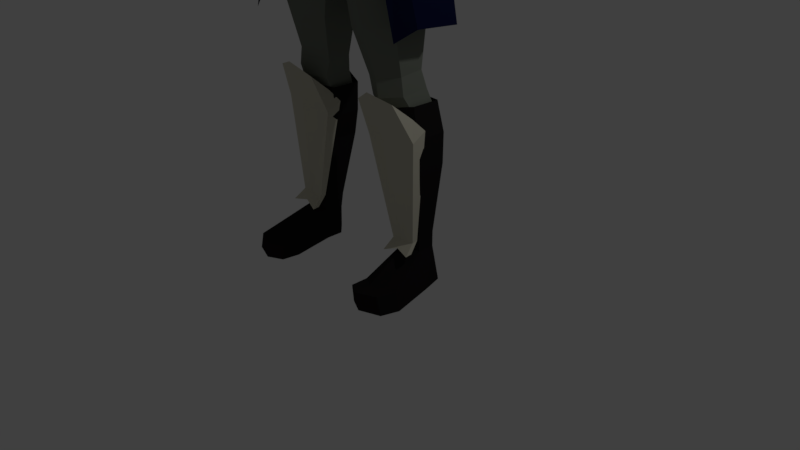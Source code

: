 # Source: female3.blend  (saved by Blender 2.79.0; exported with 4.5.12 LTS)
import bpy
from mathutils import Matrix  # noqa: F401  (used for matrix-valued properties, if any)

bpy.ops.wm.read_factory_settings(use_empty=True)
scene = bpy.context.scene
scene.name = 'Scene'

# ---- collections
col_collection_1 = bpy.data.collections.new('Collection 1'); scene.collection.children.link(col_collection_1)

# ---- materials (node trees are filled in below, after node groups)
mat_material_016 = bpy.data.materials.new('Material.016')
mat_material_016.alpha_threshold = 0.0
mat_material_016.use_transparent_shadow = False
mat_material_016.diffuse_color = (0.01584, 0.01429, 0.01496, 1.0)
mat_material_016.roughness = 0.5
mat_material_005 = bpy.data.materials.new('Material.005')
mat_material_005.alpha_threshold = 0.0
mat_material_005.use_transparent_shadow = False
mat_material_005.diffuse_color = (0.1904, 0.2079, 0.1738, 1.0)
mat_material_005.roughness = 0.5
mat_material_008 = bpy.data.materials.new('Material.008')
mat_material_008.alpha_threshold = 0.0
mat_material_008.use_transparent_shadow = False
mat_material_008.diffuse_color = (0.09462, 0.004733, 0.001158, 1.0)
mat_material_008.roughness = 0.5
mat_material_011 = bpy.data.materials.new('Material.011')
mat_material_011.alpha_threshold = 0.0
mat_material_011.use_transparent_shadow = False
mat_material_011.diffuse_color = (0.0444, 0.01477, 0.01054, 1.0)
mat_material_011.roughness = 0.5
mat_material = bpy.data.materials.new('Material')
mat_material.alpha_threshold = 0.0
mat_material.use_transparent_shadow = False
mat_material.diffuse_color = (1.0, 0.7454, 0.5089, 1.0)
mat_material.roughness = 0.5
mat_material.line_color = (0.0, 0.0, 0.0, 1.0)
mat_material_009 = bpy.data.materials.new('Material.009')
mat_material_009.alpha_threshold = 0.0
mat_material_009.use_transparent_shadow = False
mat_material_009.diffuse_color = (0.03968, 0.0187, 0.009106, 1.0)
mat_material_009.roughness = 0.5
mat_material_004 = bpy.data.materials.new('Material.004')
mat_material_004.alpha_threshold = 0.0
mat_material_004.use_transparent_shadow = False
mat_material_004.diffuse_color = (0.005422, 0.007255, 0.0331, 1.0)
mat_material_004.roughness = 0.5
mat_material_001 = bpy.data.materials.new('Material.001')
mat_material_001.alpha_threshold = 0.0
mat_material_001.use_transparent_shadow = False
mat_material_001.diffuse_color = (0.6383, 0.6141, 0.4989, 1.0)
mat_material_001.roughness = 0.5
mat_material_010 = bpy.data.materials.new('Material.010')
mat_material_010.alpha_threshold = 0.0
mat_material_010.use_transparent_shadow = False
mat_material_010.diffuse_color = (1.0, 0.7454, 0.5089, 1.0)
mat_material_010.roughness = 0.5
mat_material_010.line_color = (0.0, 0.0, 0.0, 1.0)

# ---- material node trees

# ---- world
world_world = bpy.data.worlds.new('World'); scene.world = world_world
world_world.color = (0.05088, 0.05088, 0.05088)
world_world.use_sun_shadow = False
world_world.sun_shadow_jitter_overblur = 0.0
world_world.cycles.sampling_method = 'MANUAL'

# ---- cameras
cam_camera = bpy.data.cameras.new('Camera')
cam_camera.clip_end = 100.0
cam_camera.lens = 35.0
cam_camera.sensor_width = 32.0
cam_camera.sensor_height = 18.0
cam_camera.ortho_scale = 7.314
cam_camera.dof.focus_distance = 0.0
cam_camera.dof.aperture_fstop = 128.0

# ---- lights
light_lamp = bpy.data.lights.new('Lamp', 'POINT')
light_lamp.transmission_factor = 0.0
light_lamp.cutoff_distance = 30.0
light_lamp.energy = 100.0
light_lamp.shadow_buffer_clip_start = 1.001
light_lamp.shadow_soft_size = 0.1
light_lamp.shadow_maximum_resolution = 0.006
light_lamp.use_absolute_resolution = True

# ---- meshes
me_cube_007 = bpy.data.meshes.new('Cube.007')
me_cube_007.from_pydata([(0.9964, 0.1351, 0.6481), (0.8325, 0.2345, 0.623), (0.4084, 0.2119, 1.798), (0.4084, -0.1885, 1.798), (0.7384, -0.3285, 1.848), (1.068, -0.1885, 1.899), (1.068, 0.2119, 1.899), (0.7384, 0.4121, 1.848), (0.7994, 0.3719, 1.484), (0.6774, 0.3142, 2.212), (1.064, 0.2112, 1.524), (0.9784, 0.1931, 2.259), (1.064, -0.149, 1.524), (0.9784, -0.1722, 2.259), (0.7994, -0.2762, 1.484), (0.6774, -0.3457, 2.212), (0.5346, -0.149, 1.443), (0.3763, -0.1722, 2.166), (0.5346, 0.2672, 1.443), (0.3763, 0.1931, 2.166), (0.9964, -0.0877, 0.6481), (0.8325, -0.1871, 0.623), (0.6687, -0.0877, 0.5979), (0.6687, 0.1444, 0.5979), (0.8325, 0.2345, 0.4304), (0.9964, 0.1351, 0.4555), (0.9964, -0.0877, 0.4555), (0.8325, -0.1871, 0.5023), (0.6687, -0.0877, 0.4053), (0.6687, 0.1112, 0.4053), (0.8892, 0.2847, -0.001254), (1.055, 0.1853, 0.002789), (1.132, -0.0877, 0.002789), (0.8892, -0.1871, -0.001254), (0.7233, -0.0877, -0.005296), (0.7233, 0.1373, -0.005296), (1.174, -0.6297, 0.1908), (0.8326, -0.7291, 0.1802), (0.6687, -0.6297, 0.1695), (1.232, -0.6297, -0.03418), (0.8892, -0.7291, -0.0359), (0.661, -0.6297, -0.03762), (1.104, -0.8572, 0.1904), (0.8327, -0.9566, 0.1798), (0.6688, -0.8572, 0.1691), (1.163, -0.8572, -0.03458), (0.8893, -0.9566, -0.0363), (0.6951, -0.8572, -0.03802)], [], [(10, 6, 5, 12), (18, 2, 7, 8), (8, 7, 6, 10), (14, 4, 3, 16), (16, 3, 2, 18), (12, 5, 4, 14), (7, 9, 11, 6), (6, 11, 13, 5), (5, 13, 15, 4), (4, 15, 17, 3), (3, 17, 19, 2), (2, 19, 9, 7), (10, 12, 20, 0), (22, 23, 29, 28), (16, 18, 23, 22), (8, 10, 0, 1), (12, 14, 21, 20), (18, 8, 1, 23), (14, 16, 22, 21), (29, 24, 30, 35), (20, 21, 27, 26), (1, 0, 25, 24), (23, 1, 24, 29), (21, 22, 28, 27), (0, 20, 26, 25), (30, 31, 32, 33, 34, 35), (27, 28, 38, 37), (25, 26, 32, 31), (28, 29, 35, 34), (28, 34, 41, 38), (24, 25, 31, 30), (37, 38, 44, 43), (41, 40, 46, 47), (33, 32, 39, 40), (34, 33, 40, 41), (26, 27, 37, 36), (32, 26, 36, 39), (43, 44, 47, 46), (42, 43, 46, 45), (39, 36, 42, 45), (38, 41, 47, 44), (40, 39, 45, 46), (36, 37, 43, 42)])
me_cube_007.materials.append(mat_material_016)
me_cube_007.materials.append(mat_material_005)
me_cube_007.materials.append(mat_material_008)
me_cube_007.use_remesh_preserve_volume = False
me_cube_007.use_remesh_preserve_attributes = False
me_cube_007.use_mirror_vertex_groups = False
me_cube_007.update()
me_cube_006 = bpy.data.meshes.new('Cube.006')
me_cube_006.from_pydata([(0.0, -0.04391, 7.422), (0.3269, -0.1146, 7.408), (0.3098, -0.3358, 7.451), (0.0, 0.04585, 7.528), (0.3847, -0.05679, 7.573), (0.3027, -0.5001, 7.619), (0.0889, 0.1052, 7.654), (0.0, -0.7784, 7.823), (0.3653, -0.08502, 7.758), (0.2943, -0.6205, 7.769), (0.0, -0.09942, 8.055), (0.0, -0.6481, 8.06), (0.2474, -0.1911, 7.972), (0.2214, -0.5374, 8.009), (0.07233, 0.01431, 7.665), (0.0, 0.08589, 7.578), (0.1351, 0.02086, 7.748), (0.06175, 0.00714, 7.837), (0.0, 0.05423, 7.863), (0.0, 0.1123, 7.613), (0.08287, 0.09344, 7.737), (0.1041, 0.3623, 7.568), (0.0747, 0.07469, 7.816), (0.0, 0.09982, 7.808), (0.09186, 0.1973, 7.72), (0.0, 0.2827, 7.536), (0.11, 0.1845, 7.776), (0.09575, 0.2034, 7.838), (0.0, 0.2258, 7.868), (0.1241, 0.3566, 7.656), (0.112, 0.3519, 7.676), (0.0, 0.3709, 7.734), (0.05199, 0.4163, 7.26), (0.0, 0.4161, 7.259), (0.0, 0.4313, 7.253), (0.054, 0.426, 7.271), (0.0, 0.44, 7.262), (0.05344, 0.4291, 7.274), (0.0, 0.4435, 7.279), (0.0747, 0.1277, 7.802), (0.3269, -0.1146, 7.408)], [], [(2, 1, 4, 5), (40, 0, 3, 4), (4, 3, 15, 14), (9, 8, 12, 13), (5, 4, 8, 9), (10, 12, 17, 18), (11, 13, 10), (10, 13, 12), (7, 9, 13, 11), (17, 16, 20, 22), (16, 14, 6, 20), (8, 4, 14, 16), (12, 8, 16, 17), (6, 19, 25, 24), (23, 39, 27, 28), (14, 15, 19, 6), (18, 17, 22, 23), (27, 26, 29, 30), (26, 24, 21, 29), (20, 6, 24, 26), (39, 20, 26, 27), (31, 30, 37, 38), (30, 29, 35, 37), (24, 25, 21), (28, 27, 30, 31), (29, 21, 32, 35), (35, 36, 38, 37), (32, 34, 36, 35), (32, 33, 34), (21, 25, 33, 32), (22, 39, 23), (39, 22, 20)])
me_cube_006.materials.append(mat_material_011)
me_cube_006.materials.append(mat_material_005)
me_cube_006.materials.append(mat_material_008)
me_cube_006.use_remesh_preserve_volume = False
me_cube_006.use_remesh_preserve_attributes = False
me_cube_006.use_mirror_vertex_groups = False
me_cube_006.update()
me_cube_005 = bpy.data.meshes.new('Cube.005')
me_cube_005.from_pydata([], [], [])
me_cube_005.materials.append(mat_material)
me_cube_005.materials.append(mat_material_005)
me_cube_005.materials.append(mat_material_009)
me_cube_005.use_remesh_preserve_volume = False
me_cube_005.use_remesh_preserve_attributes = False
me_cube_005.use_mirror_vertex_groups = False
me_cube_005.update()
me_cube_004 = bpy.data.meshes.new('Cube.004')
me_cube_004.from_pydata([(0.659, 0.113, 5.0), (0.2986, 0.3078, 4.975), (0.6625, -0.5431, 4.969), (0.5196, -0.7392, 4.986), (0.0, 0.2556, 4.954), (0.5152, -0.1009, 5.289), (0.2989, 0.02732, 5.263), (0.5187, -0.6118, 5.258), (0.4282, -0.8079, 5.274), (0.0, 0.0562, 5.242), (0.5338, -0.09192, 5.828), (0.317, 0.09496, 5.818), (0.5382, -0.5944, 5.812), (0.4463, -0.807, 5.807), (0.0, 0.1425, 5.82), (0.5573, 0.07229, 6.32), (0.3405, 0.2112, 6.31), (0.5617, -0.487, 6.277), (0.0, 0.2588, 6.312), (0.4615, -0.8403, 5.972), (0.4685, -0.8077, 6.121), (0.4914, 0.007353, 6.833), (0.3439, 0.07715, 6.86), (0.4944, -0.3443, 6.756), (0.3692, -0.6384, 6.815), (0.0, 0.08794, 6.943), (0.5785, -0.335, 6.288), (0.5741, 0.07158, 6.33), (0.5379, -0.345, 6.76), (0.5349, 0.006637, 6.837), (0.9213, -0.2576, 6.407), (0.9126, -0.02361, 6.43), (0.8279, -0.2385, 6.632), (0.8148, -0.06098, 6.674), (0.6512, -0.231, 5.937), (0.6467, 0.03949, 5.979), (1.007, -0.2196, 6.057), (0.9984, 0.01433, 6.079), (0.6749, 0.005636, 6.776), (0.7433, 0.1147, 6.38), (0.7499, -0.3874, 6.347), (0.6829, -0.3397, 6.717), (0.8576, 0.1051, 6.029), (0.8642, -0.3485, 5.997), (0.7962, -0.17, 5.626), (0.7926, 0.0494, 5.66), (1.101, -0.1608, 5.723), (1.11, 0.02898, 5.741), (0.9792, 0.09695, 5.7), (0.9846, -0.2331, 5.674), (0.8861, -0.1641, 5.402), (0.8818, 0.09612, 5.442), (1.238, -0.1532, 5.517), (1.254, 0.07191, 5.539), (1.094, 0.1471, 5.491), (1.1, -0.2134, 5.459), (1.009, -0.1783, 5.08), (1.026, 0.1277, 5.125), (1.367, -0.1279, 5.208), (1.358, 0.1222, 5.232), (1.207, 0.173, 5.178), (1.214, -0.1992, 5.144), (1.212, -0.04812, 4.69), (1.209, 0.1558, 4.722), (1.449, -0.03959, 4.78), (1.442, 0.1368, 4.798), (1.336, 0.1727, 4.76), (1.341, -0.06879, 4.735), (0.0, 0.03842, 7.027), (0.1792, -0.01243, 6.987), (0.3629, -0.4467, 6.925), (1.235, 0.00258, 4.489), (1.225, 0.1831, 4.531), (1.512, -0.02593, 4.476), (1.497, 0.2171, 4.499), (1.403, 0.2621, 4.522), (1.417, -0.07084, 4.49), (0.9019, 0.2375, 4.587), (0.5415, 0.4487, 4.562), (0.9054, -0.4498, 4.556), (0.7625, -0.6459, 4.573), (0.0, 0.4638, 4.541), (1.306, 0.1248, 3.164), (0.9453, 0.32, 3.12), (1.309, -0.4498, 3.206), (1.166, -0.6459, 3.069), (0.0, 0.6054, 3.873), (0.1256, 0.6788, 3.256), (0.4685, -0.8077, 6.121), (0.3692, -0.6384, 6.815), (0.1792, -0.01243, 6.987), (0.3629, -0.4467, 6.925), (0.4826, -0.8079, 5.388), (0.5535, -0.807, 5.807), (0.6274, -0.8403, 6.031), (0.6016, -0.7821, 6.519), (0.6016, -0.7821, 6.519), (0.6326, -0.7851, 6.865), (0.2359, -0.01243, 7.046), (0.4195, -0.4467, 7.018), (0.0, 0.06915, 7.092), (0.2359, -0.01243, 7.046)], [], [(2, 0, 5, 7), (1, 4, 9, 6), (6, 9, 14, 11), (5, 6, 11, 10), (8, 7, 12, 13), (3, 2, 7, 8), (0, 1, 6, 5), (11, 14, 18, 16), (10, 11, 16, 15), (7, 5, 10, 12), (15, 16, 22, 21), (17, 15, 27, 26), (12, 10, 15, 17), (12, 17, 20, 19), (21, 24, 23), (24, 21, 22), (16, 18, 25, 22), (39, 38, 33, 31), (21, 23, 28, 29), (15, 21, 29, 27), (23, 17, 26, 28), (30, 31, 33, 32), (39, 31, 37, 42), (38, 41, 32, 33), (41, 40, 30, 32), (35, 42, 48, 45), (26, 27, 35, 34), (40, 26, 34, 43), (31, 30, 36, 37), (30, 40, 43, 36), (36, 43, 49, 46), (28, 26, 40, 41), (29, 28, 41, 38), (27, 39, 42, 35), (27, 29, 38, 39), (45, 48, 54, 51), (48, 47, 53, 54), (34, 35, 45, 44), (43, 34, 44, 49), (42, 37, 47, 48), (37, 36, 46, 47), (55, 50, 56, 61), (52, 55, 61, 58), (44, 45, 51, 50), (46, 49, 55, 52), (49, 44, 50, 55), (47, 46, 52, 53), (57, 60, 66, 63), (60, 59, 65, 66), (53, 52, 58, 59), (54, 53, 59, 60), (51, 54, 60, 57), (50, 51, 57, 56), (56, 57, 63, 62), (58, 61, 67, 64), (61, 56, 62, 67), (59, 58, 64, 65), (22, 25, 68, 69), (24, 22, 70), (69, 70, 22), (23, 24, 17), (17, 24, 20), (12, 19, 13), (66, 65, 74, 75), (63, 66, 75, 72), (62, 63, 72, 71), (64, 67, 76, 73), (67, 62, 71, 76), (65, 64, 73, 74), (2, 3, 80, 79), (1, 0, 77, 78), (4, 1, 78, 81), (0, 2, 79, 77), (81, 78, 87, 86), (77, 79, 84, 82), (79, 80, 85, 84), (78, 77, 82, 83), (87, 78, 83), (20, 24, 89, 88), (70, 69, 90, 91), (24, 70, 91, 89), (19, 20, 95, 94), (91, 90, 98, 99), (8, 13, 93, 92), (88, 89, 97, 96), (13, 19, 94, 93), (89, 91, 99, 97), (69, 68, 100, 101)])
me_cube_004.materials.append(mat_material_004)
me_cube_004.use_remesh_preserve_volume = False
me_cube_004.use_remesh_preserve_attributes = False
me_cube_004.use_mirror_vertex_groups = False
me_cube_004.update()
me_cube_003 = bpy.data.meshes.new('Cube.003')
me_cube_003.from_pydata([(-0.7287, -0.2832, 1.018), (-0.6853, -0.4767, 1.495), (-0.7407, -0.08723, 1.12), (-0.7062, -0.2254, 1.286), (-0.01667, -0.2751, 1.086), (-0.1456, -0.4706, 1.547), (-0.02863, -0.07909, 1.188), (-0.09034, -0.2192, 1.338), (-0.4168, -0.1292, -0.2093), (-0.4153, -0.2028, -0.2166), (-0.09325, -0.1255, -0.1783), (-0.09171, -0.1991, -0.1856), (-0.4269, -0.2683, -0.3276), (-0.4252, -0.3562, -0.3349), (-0.04682, -0.2639, -0.2911), (-0.04511, -0.3519, -0.2984), (-0.4261, -0.5782, 1.646), (-0.4102, -0.38, 1.436), (-0.3847, -0.1875, 1.154), (-0.3715, -0.3835, 1.052), (-0.255, -0.1273, -0.1938), (-0.2533, -0.2153, -0.2011), (-0.2472, -0.2105, -0.2651), (-0.2455, -0.2984, -0.2724)], [], [(0, 1, 3), (2, 3, 17, 18), (6, 7, 4), (4, 5, 16, 19), (6, 4, 11, 10), (7, 17, 16, 5), (10, 11, 15, 14), (19, 0, 9, 21), (18, 6, 10, 20), (0, 2, 8, 9), (22, 14, 15, 23), (9, 8, 12, 13), (21, 9, 13, 23), (20, 10, 14, 22), (16, 17, 3, 1), (8, 20, 22, 12), (11, 21, 23, 15), (12, 22, 23, 13), (2, 18, 20, 8), (4, 19, 21, 11), (19, 16, 1, 0), (18, 17, 7, 6), (4, 7, 5), (3, 2, 0)])
me_cube_003.materials.append(mat_material_001)
me_cube_003.use_remesh_preserve_volume = False
me_cube_003.use_remesh_preserve_attributes = False
me_cube_003.use_mirror_vertex_groups = False
me_cube_003.update()
me_cube_002 = bpy.data.meshes.new('Cube.002')
me_cube_002.from_pydata([(-0.7287, -0.2832, 1.018), (-0.6853, -0.4767, 1.495), (-0.7407, -0.08723, 1.12), (-0.7062, -0.2254, 1.286), (-0.01667, -0.2751, 1.086), (-0.1456, -0.4706, 1.547), (-0.02863, -0.07909, 1.188), (-0.09034, -0.2192, 1.338), (-0.4168, -0.1292, -0.2093), (-0.4153, -0.2028, -0.2166), (-0.09325, -0.1255, -0.1783), (-0.09171, -0.1991, -0.1856), (-0.4269, -0.2683, -0.3276), (-0.4252, -0.3562, -0.3349), (-0.04682, -0.2639, -0.2911), (-0.04511, -0.3519, -0.2984), (-0.4261, -0.5782, 1.646), (-0.4102, -0.38, 1.436), (-0.3847, -0.1875, 1.154), (-0.3715, -0.3835, 1.052), (-0.255, -0.1273, -0.1938), (-0.2533, -0.2153, -0.2011), (-0.2472, -0.2105, -0.2651), (-0.2455, -0.2984, -0.2724)], [], [(0, 1, 3), (2, 3, 17, 18), (6, 7, 4), (4, 5, 16, 19), (6, 4, 11, 10), (7, 17, 16, 5), (10, 11, 15, 14), (19, 0, 9, 21), (18, 6, 10, 20), (0, 2, 8, 9), (22, 14, 15, 23), (9, 8, 12, 13), (21, 9, 13, 23), (20, 10, 14, 22), (16, 17, 3, 1), (8, 20, 22, 12), (11, 21, 23, 15), (12, 22, 23, 13), (2, 18, 20, 8), (4, 19, 21, 11), (19, 16, 1, 0), (18, 17, 7, 6), (4, 7, 5), (3, 2, 0)])
me_cube_002.materials.append(mat_material_001)
me_cube_002.use_remesh_preserve_volume = False
me_cube_002.use_remesh_preserve_attributes = False
me_cube_002.use_mirror_vertex_groups = False
me_cube_002.update()
me_cube_001 = bpy.data.meshes.new('Cube.001')
me_cube_001.from_pydata([(0.0, -0.1215, 0.0168), (0.0, 0.1497, 0.5947), (0.0, 0.01079, 0.0168), (0.0, 0.2819, 0.5947), (0.3988, -0.1215, 0.0168), (0.1693, 0.1497, 0.5947), (0.3988, 0.03381, 0.0168), (0.1693, 0.2819, 0.5947), (0.0, 0.1665, -0.9465), (0.0, 0.0343, -0.9465), (0.3176, 0.1256, -0.9465), (0.3176, 0.0343, -0.9465), (0.0, 0.068, -1.169), (0.0, -0.02868, -1.26), (0.04323, 0.068, -1.169), (0.04323, -0.02868, -1.26), (0.2982, 0.1767, 0.479), (0.4758, -0.006444, 0.04383), (0.4723, -0.07081, 0.04974), (0.2947, 0.1123, 0.4849), (0.3335, 0.05788, -0.9473), (0.3335, 0.1059, -0.9473), (0.1691, 0.01282, -1.175), (0.1691, 0.07238, -1.12), (0.0, 1.217, 0.212), (0.0, 1.05, 0.8365), (0.0, 1.088, 0.2422), (0.0, 0.921, 0.8667), (0.4056, 1.204, 0.2158), (0.1662, 1.044, 0.8381), (0.4005, 1.053, 0.2512), (0.1618, 0.9157, 0.8683), (0.0, 0.9459, -0.6225), (0.0, 1.078, -0.6225), (0.3176, 0.9868, -0.6225), (0.3503, 1.078, -0.6225), (0.0, 1.044, -0.8453), (0.0, 1.141, -0.9356), (0.1125, 1.044, -0.8453), (0.1125, 1.141, -0.9356), (0.2944, 0.9876, 0.7329), (0.4788, 1.096, 0.2691), (0.4774, 1.16, 0.2601), (0.293, 1.05, 0.7239), (0.3687, 1.055, -0.6233), (0.3335, 1.007, -0.6233), (0.2591, 1.1, -0.8511), (0.2591, 1.04, -0.7955)], [], [(0, 1, 3, 2), (2, 3, 7, 6), (7, 5, 19, 16), (4, 5, 1, 0), (14, 10, 21, 23), (7, 3, 1, 5), (4, 11, 20, 18), (4, 0, 9, 11), (2, 6, 10, 8), (0, 2, 8, 9), (12, 14, 15, 13), (9, 8, 12, 13), (11, 9, 13, 15), (8, 10, 14, 12), (17, 16, 19, 18), (17, 18, 20, 21), (21, 20, 22, 23), (10, 6, 17, 21), (6, 7, 16, 17), (11, 15, 22, 20), (15, 14, 23, 22), (5, 4, 18, 19), (24, 25, 27, 26), (26, 27, 31, 30), (31, 29, 43, 40), (28, 29, 25, 24), (38, 34, 45, 47), (31, 27, 25, 29), (28, 35, 44, 42), (28, 24, 33, 35), (26, 30, 34, 32), (24, 26, 32, 33), (36, 38, 39, 37), (33, 32, 36, 37), (35, 33, 37, 39), (32, 34, 38, 36), (41, 40, 43, 42), (41, 42, 44, 45), (45, 44, 46, 47), (34, 30, 41, 45), (30, 31, 40, 41), (35, 39, 46, 44), (39, 38, 47, 46), (29, 28, 42, 43)])
me_cube_001.materials.append(mat_material_001)
me_cube_001.use_remesh_preserve_volume = False
me_cube_001.use_remesh_preserve_attributes = False
me_cube_001.use_mirror_vertex_groups = False
me_cube_001.update()
me_cube = bpy.data.meshes.new('Cube')
me_cube.from_pydata([(0.9897, 0.1241, 0.5883), (0.8431, 0.2098, 0.5648), (0.4637, 0.211, 1.664), (0.4637, -0.1343, 1.664), (0.7589, -0.255, 1.711), (1.054, -0.1343, 1.758), (1.054, 0.211, 1.758), (0.7589, 0.3836, 1.711), (0.8135, 0.3154, 1.37), (0.7043, 0.2946, 2.052), (1.05, 0.1769, 1.408), (0.9679, 0.1925, 2.094), (1.05, -0.1002, 1.408), (0.9679, -0.1158, 2.094), (0.8135, -0.2099, 1.37), (0.7043, -0.2699, 2.052), (0.5765, -0.1002, 1.332), (0.4407, -0.1158, 2.01), (0.5765, 0.1769, 1.332), (0.4407, 0.1925, 2.01), (0.9897, -0.04739, 0.5883), (0.8431, -0.1331, 0.5648), (0.6965, -0.04739, 0.5413), (0.6965, 0.1241, 0.5413), (0.8431, 0.2098, 0.3846), (0.9898, 0.1241, 0.4081), (0.9898, -0.04739, 0.4081), (0.8431, -0.1331, 0.4519), (0.6965, -0.04739, 0.3611), (0.6965, 0.1241, 0.3611), (0.8938, 0.2098, 0.0337), (1.042, 0.1241, 0.03748), (1.111, -0.04739, 0.03748), (0.8938, -0.1331, 0.0337), (0.7454, -0.04739, 0.02991), (0.7454, 0.1241, 0.02991), (1.148, -0.5147, 0.1605), (0.8432, -0.6005, 0.1505), (0.6966, -0.5147, 0.1405), (1.201, -0.5147, 0.002889), (0.8939, -0.6005, 0.00128), (0.6897, -0.5147, -0.0003279), (1.086, -0.7109, 0.1601), (0.8432, -0.7966, 0.1501), (0.6966, -0.7109, 0.1402), (1.138, -0.7109, 0.002517), (0.8939, -0.7966, 0.0009086), (0.7201, -0.7109, -0.0006996), (0.9053, 0.09526, 2.398), (0.659, 0.1908, 2.358), (0.9053, -0.2601, 2.369), (0.659, -0.4041, 2.33), (0.4127, -0.2601, 2.29), (0.4127, 0.09526, 2.319), (0.8711, 0.04238, 2.611), (0.6248, 0.1379, 2.572), (0.8711, -0.2601, 2.583), (0.6248, -0.4041, 2.543), (0.3509, -0.2601, 2.504), (0.3509, 0.04238, 2.533), (0.9231, 0.06203, 3.189), (0.6089, 0.1839, 3.139), (0.9231, -0.4009, 3.152), (0.6089, -0.5846, 3.102), (0.2276, -0.4008, 3.052), (0.2276, 0.06203, 3.089), (0.8975, 0.1272, 3.974), (0.4859, 0.2793, 3.912), (0.8975, -0.4388, 3.928), (0.4859, -0.6682, 3.866), (0.09356, -0.4388, 3.803), (0.09356, 0.1272, 3.849), (0.8156, 0.1709, 4.162), (0.4384, 0.3004, 4.108), (0.8156, -0.4166, 4.219), (0.4384, -0.6118, 4.165), (0.07088, -0.4166, 4.112), (0.07088, 0.1709, 4.055), (0.7954, 0.2572, 4.289), (0.4332, 0.3866, 4.236), (0.8103, -0.4138, 4.283), (0.4332, -0.609, 4.23), (0.0, -0.4138, 4.176), (0.0, 0.2571, 4.182), (0.7548, 0.2632, 4.612), (0.3942, 0.3793, 4.559), (0.7618, -0.3915, 4.577), (0.3942, -0.5782, 4.539), (0.0, -0.5454, 4.274), (0.0, 0.3233, 4.505), (0.6559, 0.1713, 4.872), (0.3468, 0.2933, 4.804), (0.6559, -0.4144, 4.756), (0.3468, -0.6012, 4.718), (0.0, -0.6949, 4.65), (0.0, 0.2642, 4.684), (0.5673, -0.0389, 5.084), (0.2983, 0.08318, 5.06), (0.5707, -0.5236, 5.054), (0.2983, -0.7104, 5.07), (0.0, -0.7541, 5.086), (0.0, 0.1107, 5.04), (0.4397, -0.1655, 5.359), (0.2987, -0.04344, 5.334), (0.443, -0.589, 5.329), (0.2987, -0.7758, 5.345), (0.0, -0.8195, 5.361), (0.0, -0.01593, 5.314), (0.5223, -0.09395, 5.872), (0.3159, 0.03837, 5.863), (0.5266, -0.5725, 5.857), (0.3159, -0.775, 5.852), (0.0, -0.8223, 5.872), (0.0, 0.08364, 5.865), (0.5447, 0.06244, 6.34), (0.3383, 0.1948, 6.331), (0.5489, -0.4702, 6.3), (0.3383, -0.6727, 6.393), (0.0, -0.72, 6.34), (0.0, 0.24, 6.333), (0.3909, -0.8671, 6.008), (0.4535, -0.8067, 6.01), (0.0, -0.8084, 6.005), (0.3976, -0.8552, 6.15), (0.4602, -0.7948, 6.152), (0.0, -0.7604, 6.225), (0.2727, -0.8861, 6.155), (0.2693, -0.898, 6.013), (0.482, 0.0005901, 6.829), (0.3414, 0.06706, 6.855), (0.4848, -0.3343, 6.756), (0.3419, -0.4723, 6.752), (0.0, -0.5059, 6.857), (0.0, 0.07734, 6.934), (0.5649, -0.3255, 6.31), (0.5607, 0.06175, 6.35), (0.5263, -0.335, 6.76), (0.5234, -9.133e-05, 6.833), (0.8913, -0.2517, 6.424), (0.883, -0.0289, 6.446), (0.8024, -0.2335, 6.638), (0.79, -0.06448, 6.678), (0.6738, -0.2264, 5.976), (0.6695, 0.0312, 6.016), (0.9731, -0.2156, 6.09), (0.9648, 0.007233, 6.112), (0.6567, -0.001044, 6.775), (0.7219, 0.1028, 6.398), (0.7281, -0.3754, 6.367), (0.6643, -0.3299, 6.719), (0.8307, 0.09372, 6.064), (0.837, -0.3383, 6.033), (0.8192, -0.1683, 5.679), (0.8158, 0.04063, 5.712), (1.062, -0.1596, 5.772), (1.055, 0.02119, 5.79), (0.9466, 0.05795, 5.751), (0.9516, -0.2284, 5.726), (0.9048, -0.1627, 5.466), (0.9008, 0.08513, 5.505), (1.193, -0.1523, 5.576), (1.185, 0.06207, 5.597), (1.056, 0.1057, 5.551), (1.062, -0.1878, 5.521), (0.9958, -0.1397, 5.159), (0.9912, 0.1152, 5.202), (1.316, -0.1282, 5.281), (1.307, 0.1099, 5.305), (1.163, 0.1584, 5.253), (1.17, -0.1962, 5.22), (1.168, -0.05224, 4.788), (1.165, 0.142, 4.819), (1.394, -0.04412, 4.874), (1.388, 0.1239, 4.891), (1.286, 0.1581, 4.855), (1.291, -0.07193, 4.831), (1.272, -0.01014, 4.586), (1.282, 0.1683, 4.612), (1.47, -0.002677, 4.554), (1.469, 0.1517, 4.57), (1.371, 0.1831, 4.569), (1.368, -0.02823, 4.547), (1.224, 0.02662, 4.33), (1.234, 0.2051, 4.356), (1.512, 0.03409, 4.274), (1.512, 0.2221, 4.29), (1.352, 0.2535, 4.289), (1.349, 0.008534, 4.267), (1.481, 0.106, 3.786), (1.48, 0.2609, 3.798), (1.409, 0.2837, 3.797), (1.407, 0.0874, 3.782), (1.422, 0.0346, 4.045), (1.524, 0.06016, 4.051), (1.523, 0.291, 4.067), (1.424, 0.3224, 4.066), (1.189, 0.009381, 4.231), (1.196, 0.07641, 4.259), (1.267, 0.08352, 4.192), (1.265, 0.0006939, 4.171), (1.19, 0.05682, 4.035), (1.185, 0.0761, 4.047), (1.215, 0.07925, 4.041), (1.22, 0.05297, 4.033), (0.0, -0.08143, 7.014), (0.0, -0.4649, 6.929), (0.1655, -0.08638, 6.976), (0.06879, -0.3579, 6.955), (0.2308, -0.3591, 6.856), (0.0, -0.118, 7.254), (0.0, -0.474, 7.057), (0.2043, -0.1645, 7.217), (0.1076, -0.38, 7.115), (0.0, -0.07641, 7.387), (0.0, -0.6148, 7.081), (0.2698, -0.1424, 7.331), (0.1916, -0.4337, 7.13), (0.0, -0.02918, 7.528), (0.0, -0.7162, 7.069), (0.3232, -0.1357, 7.419), (0.2077, -0.5489, 7.138), (0.0, 0.03326, 7.647), (0.0, -0.7861, 7.436), (0.3611, -0.0875, 7.58), (0.2572, -0.6055, 7.444), (0.0, 0.01616, 7.793), (0.0, -0.7785, 7.785), (0.3387, -0.1066, 7.763), (0.29, -0.602, 7.746), (0.0, -0.1252, 8.056), (0.0, -0.6256, 8.051), (0.2244, -0.2011, 7.953), (0.2013, -0.5093, 7.986)], [], [(10, 6, 5, 12), (18, 2, 7, 8), (8, 7, 6, 10), (14, 4, 3, 16), (16, 3, 2, 18), (12, 5, 4, 14), (7, 9, 11, 6), (6, 11, 13, 5), (5, 13, 15, 4), (4, 15, 17, 3), (9, 19, 53, 49), (3, 17, 19, 2), (2, 19, 9, 7), (10, 12, 20, 0), (22, 23, 29, 28), (16, 18, 23, 22), (8, 10, 0, 1), (12, 14, 21, 20), (18, 8, 1, 23), (14, 16, 22, 21), (29, 24, 30, 35), (20, 21, 27, 26), (1, 0, 25, 24), (23, 1, 24, 29), (21, 22, 28, 27), (0, 20, 26, 25), (30, 31, 32, 33, 34, 35), (27, 28, 38, 37), (25, 26, 32, 31), (28, 29, 35, 34), (28, 34, 41, 38), (24, 25, 31, 30), (37, 38, 44, 43), (41, 40, 46, 47), (33, 32, 39, 40), (34, 33, 40, 41), (26, 27, 37, 36), (32, 26, 36, 39), (43, 44, 47, 46), (42, 43, 46, 45), (39, 36, 42, 45), (38, 41, 47, 44), (40, 39, 45, 46), (36, 37, 43, 42), (49, 53, 59, 55), (17, 15, 51, 52), (13, 11, 48, 50), (19, 17, 52, 53), (11, 9, 49, 48), (15, 13, 50, 51), (59, 58, 64, 65), (52, 51, 57, 58), (50, 48, 54, 56), (53, 52, 58, 59), (51, 50, 56, 57), (48, 49, 55, 54), (64, 63, 69, 70), (57, 56, 62, 63), (54, 55, 61, 60), (55, 59, 65, 61), (58, 57, 63, 64), (56, 54, 60, 62), (69, 68, 74, 75), (62, 60, 66, 68), (65, 64, 70, 71), (63, 62, 68, 69), (60, 61, 67, 66), (61, 65, 71, 67), (74, 72, 78, 80), (66, 67, 73, 72), (67, 71, 77, 73), (70, 69, 75, 76), (68, 66, 72, 74), (71, 70, 76, 77), (79, 83, 89, 85), (77, 76, 82, 83), (75, 74, 80, 81), (72, 73, 79, 78), (73, 77, 83, 79), (76, 75, 81, 82), (86, 84, 90, 92), (78, 79, 85, 84), (88, 87, 93, 94), (82, 87, 88), (80, 78, 84, 86), (83, 82, 88, 89), (81, 80, 86, 87), (95, 94, 100, 101), (85, 89, 95, 91), (92, 90, 96, 98), (94, 93, 99, 100), (89, 88, 94, 95), (87, 86, 92, 93), (84, 85, 91, 90), (101, 100, 106, 107), (91, 95, 101, 97), (98, 96, 102, 104), (100, 99, 105, 106), (97, 101, 107, 103), (93, 92, 98, 99), (90, 91, 97, 96), (103, 107, 113, 109), (102, 103, 109, 108), (105, 104, 110, 111), (107, 106, 112, 113), (99, 98, 104, 105), (96, 97, 103, 102), (112, 127, 122), (87, 82, 81), (109, 113, 119, 115), (108, 109, 115, 114), (111, 110, 121, 120), (106, 105, 111, 112), (104, 102, 108, 110), (114, 115, 129, 128), (117, 116, 130, 131), (119, 118, 132, 133), (116, 114, 135, 134), (110, 108, 114, 116), (113, 112, 118, 119), (122, 127, 126, 125), (120, 121, 124, 123), (116, 117, 124), (118, 112, 122, 125), (110, 116, 124, 121), (117, 126, 123), (128, 131, 130), (126, 127, 120, 123), (126, 118, 125), (118, 126, 117), (127, 111, 120), (127, 112, 111), (131, 129, 208, 132), (132, 207, 205), (131, 128, 129), (115, 119, 133, 129), (118, 117, 132), (147, 146, 141, 139), (128, 130, 136, 137), (114, 128, 137, 135), (130, 116, 134, 136), (138, 139, 141, 140), (147, 139, 145, 150), (146, 149, 140, 141), (149, 148, 138, 140), (143, 150, 156, 153), (134, 135, 143, 142), (148, 134, 142, 151), (139, 138, 144, 145), (138, 148, 151, 144), (144, 151, 157, 154), (136, 134, 148, 149), (137, 136, 149, 146), (135, 147, 150, 143), (135, 137, 146, 147), (153, 156, 162, 159), (156, 155, 161, 162), (142, 143, 153, 152), (151, 142, 152, 157), (150, 145, 155, 156), (145, 144, 154, 155), (163, 158, 164, 169), (160, 163, 169, 166), (152, 153, 159, 158), (154, 157, 163, 160), (157, 152, 158, 163), (155, 154, 160, 161), (165, 168, 174, 171), (168, 167, 173, 174), (161, 160, 166, 167), (162, 161, 167, 168), (159, 162, 168, 165), (158, 159, 165, 164), (175, 170, 176, 181), (172, 175, 181, 178), (164, 165, 171, 170), (166, 169, 175, 172), (169, 164, 170, 175), (167, 166, 172, 173), (177, 180, 186, 183), (180, 179, 185, 186), (173, 172, 178, 179), (174, 173, 179, 180), (171, 174, 180, 177), (170, 171, 177, 176), (193, 192, 191, 188), (187, 182, 196, 199), (176, 177, 183, 182), (178, 181, 187, 184), (181, 176, 182, 187), (179, 178, 184, 185), (191, 190, 189, 188), (194, 193, 188, 189), (192, 195, 190, 191), (195, 194, 189, 190), (186, 185, 194, 195), (187, 186, 195, 192), (185, 184, 193, 194), (184, 187, 192, 193), (199, 196, 200, 203), (186, 187, 199, 198), (183, 186, 198, 197), (182, 183, 197, 196), (200, 201, 202, 203), (196, 197, 201, 200), (198, 199, 203, 202), (197, 198, 202, 201), (207, 206, 211, 212), (129, 133, 204, 206), (133, 132, 205, 204), (211, 209, 213, 215), (206, 204, 209, 211), (207, 208, 129, 206), (207, 132, 208), (212, 211, 215, 216), (205, 207, 212, 210), (204, 205, 210, 209), (213, 214, 218, 217), (214, 216, 220, 218), (210, 212, 216, 214), (209, 210, 214, 213), (220, 219, 223, 224), (217, 218, 222, 221), (216, 215, 219, 220), (215, 213, 219), (221, 222, 226, 225), (219, 213, 217), (222, 224, 228, 226), (219, 217, 221, 223), (218, 220, 224, 222), (227, 225, 229, 231), (228, 227, 231, 232), (224, 223, 227, 228), (223, 221, 225, 227), (230, 232, 229), (229, 232, 231), (226, 228, 232, 230), (225, 226, 230, 229), (124, 117, 123), (132, 117, 131)])
me_cube.polygons.foreach_set('material_index', [0, 0, 0, 0, 0, 0, 0, 0, 0, 0, 1, 0, 0, 0, 0, 0, 0, 0, 0, 0, 0, 0, 0, 0, 0, 0, 0, 0, 0, 0, 0, 0, 0, 0, 0, 0, 0, 0, 0, 0, 0, 0, 0, 0, 1, 1, 1, 1, 1, 1, 1, 1, 1, 1, 1, 1, 1, 1, 1, 1, 1, 1, 1, 1, 1, 1, 1, 1, 1, 1, 1, 1, 1, 1, 1, 1, 1, 1, 1, 1, 1, 1, 1, 1, 1, 1, 1, 1, 1, 1, 1, 1, 1, 1, 2, 1, 2, 2, 2, 1, 1, 2, 2, 2, 2, 2, 2, 2, 1, 2, 2, 2, 2, 2, 2, 2, 0, 2, 2, 2, 2, 2, 2, 2, 2, 2, 2, 2, 2, 2, 2, 2, 2, 0, 2, 0, 2, 0, 2, 2, 2, 0, 0, 0, 0, 0, 0, 0, 0, 0, 0, 0, 0, 0, 0, 0, 0, 0, 0, 0, 0, 0, 0, 0, 0, 0, 0, 0, 0, 0, 0, 0, 0, 0, 0, 0, 0, 0, 0, 0, 0, 0, 0, 0, 0, 0, 0, 0, 0, 0, 0, 0, 0, 0, 0, 0, 0, 0, 0, 0, 0, 0, 0, 0, 0, 0, 0, 0, 0, 0, 0, 0, 0, 0, 0, 0, 0, 0, 0, 0, 0, 0, 0, 0, 0, 0, 0, 0, 0, 0, 0, 0, 0, 0, 0, 0, 0, 0, 2, 2])
me_cube.materials.append(mat_material_010)
me_cube.materials.append(mat_material_005)
me_cube.materials.append(mat_material_008)
me_cube.use_remesh_preserve_volume = False
me_cube.use_remesh_preserve_attributes = False
me_cube.use_mirror_vertex_groups = False
me_cube.update()

# ---- objects
ob_cube_007 = bpy.data.objects.new('Cube.007', me_cube_007)
ob_cube_006 = bpy.data.objects.new('Cube.006', me_cube_006)
ob_cube_005 = bpy.data.objects.new('Cube.005', me_cube_005)
ob_cube_004 = bpy.data.objects.new('Cube.004', me_cube_004)
ob_cube_003 = bpy.data.objects.new('Cube.003', me_cube_003)
ob_cube_002 = bpy.data.objects.new('Cube.002', me_cube_002)
ob_cube_001 = bpy.data.objects.new('Cube.001', me_cube_001)
ob_cube = bpy.data.objects.new('Cube', me_cube)
ob_lamp = bpy.data.objects.new('Lamp', light_lamp)
ob_camera = bpy.data.objects.new('Camera', cam_camera)

# ---- transforms, parenting, visibility, modifiers, constraints
ob_cube_007.location = (0.001994, 0.0, 0.0)
ob_cube_007.lock_rotations_4d = False
ob_cube_007.empty_display_type = 'ARROWS'
ob_cube_007.lineart.crease_threshold = 0.0
_m = ob_cube_007.modifiers.new('Mirror', 'MIRROR')
_m.use_clip = True
ob_cube_006.location = (0.001994, 0.0, 0.0)
ob_cube_006.lock_rotations_4d = False
ob_cube_006.empty_display_type = 'ARROWS'
ob_cube_006.lineart.crease_threshold = 0.0
_m = ob_cube_006.modifiers.new('Mirror', 'MIRROR')
_m.use_clip = True
ob_cube_005.location = (0.001994, 0.0, 0.0)
ob_cube_005.lock_rotations_4d = False
ob_cube_005.empty_display_type = 'ARROWS'
ob_cube_005.lineart.crease_threshold = 0.0
_m = ob_cube_005.modifiers.new('Mirror', 'MIRROR')
_m.use_clip = True
ob_cube_004.location = (0.001994, 0.0, 0.0)
ob_cube_004.lock_rotations_4d = False
ob_cube_004.empty_display_type = 'ARROWS'
ob_cube_004.lineart.crease_threshold = 0.0
_m = ob_cube_004.modifiers.new('Mirror', 'MIRROR')
_m.use_clip = True
ob_cube_003.location = (-0.5571, -0.01187, 0.8074)
ob_cube_003.rotation_euler = (0.0, 0.1805, 0.0)
ob_cube_003.lineart.crease_threshold = 0.0
ob_cube_002.location = (1.107, -0.01187, 0.8004)
ob_cube_002.lineart.crease_threshold = 0.0
ob_cube_001.location = (-0.01219, -0.8283, 6.079)
ob_cube_001.lineart.crease_threshold = 0.0
_m = ob_cube_001.modifiers.new('Mirror', 'MIRROR')
_m.use_clip = True
ob_cube.location = (0.001994, 0.0, 0.0)
ob_cube.lock_rotations_4d = False
ob_cube.empty_display_type = 'ARROWS'
ob_cube.lineart.crease_threshold = 0.0
_m = ob_cube.modifiers.new('Mirror', 'MIRROR')
_m.use_clip = True
ob_lamp.location = (4.076, 1.005, 5.904)
ob_lamp.rotation_euler = (0.6503, 0.05522, 1.866)
ob_lamp.lock_rotations_4d = False
ob_lamp.empty_display_type = 'ARROWS'
ob_lamp.color = (0.0, 0.0, 0.0, 0.0)
ob_lamp.lineart.crease_threshold = 0.0
ob_camera.location = (7.481, -6.508, 5.344)
ob_camera.rotation_euler = (1.109, 0.0, 0.8149)
ob_camera.lock_rotations_4d = False
ob_camera.empty_display_type = 'ARROWS'
ob_camera.color = (0.0, 0.0, 0.0, 0.0)
ob_camera.display_type = 'WIRE'
ob_camera.lineart.crease_threshold = 0.0

# ---- collection membership
col_collection_1.objects.link(ob_cube_007)
col_collection_1.objects.link(ob_cube_006)
col_collection_1.objects.link(ob_cube_005)
col_collection_1.objects.link(ob_cube_004)
col_collection_1.objects.link(ob_cube_003)
col_collection_1.objects.link(ob_cube_002)
col_collection_1.objects.link(ob_cube_001)
col_collection_1.objects.link(ob_cube)
col_collection_1.objects.link(ob_lamp)
col_collection_1.objects.link(ob_camera)

# ---- scene / render settings (as saved in the file)
scene.camera = ob_camera
scene.frame_start = 1; scene.frame_end = 250; scene.frame_set(2)
scene.render.engine = 'BLENDER_EEVEE_NEXT'
scene.render.resolution_percentage = 50
scene.render.dither_intensity = 0.0
scene.cycles.use_denoising = False
scene.cycles.samples = 128
scene.cycles.sampling_pattern = 'TABULATED_SOBOL'
scene.cycles.use_adaptive_sampling = False
scene.cycles.use_light_tree = False
scene.cycles.blur_glossy = 0.0
scene.cycles.sample_clamp_indirect = 0.0
scene.view_settings.view_transform = 'Standard'
bpy.context.view_layer.update()
